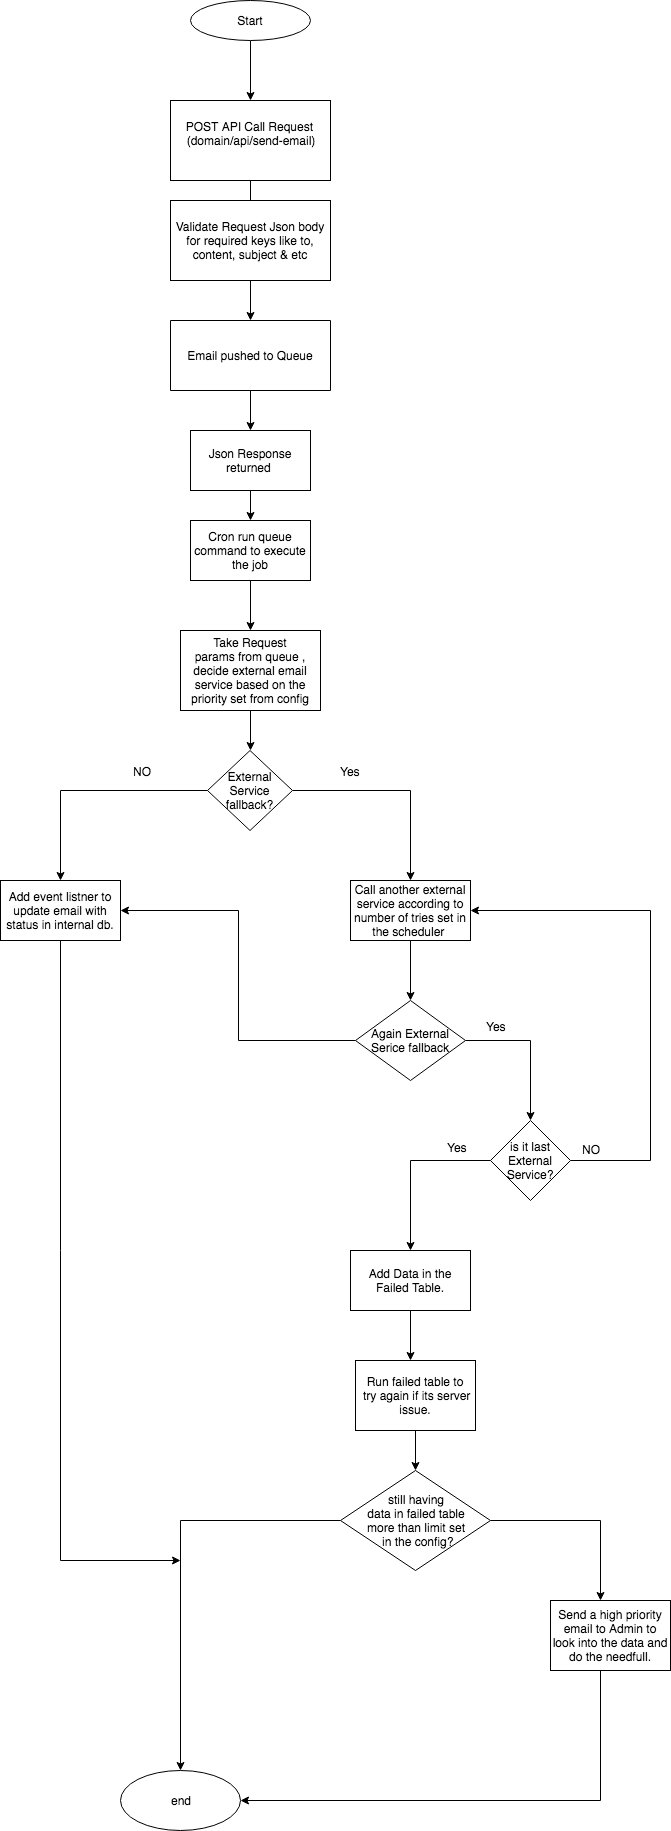

The diagram above was exported from draw.io. Its source (the exported page's mxGraphModel, read from the mxfile embedded in the PNG):
<mxGraphModel dx="918" dy="1564" grid="1" gridSize="10" guides="1" tooltips="1" connect="1" arrows="1" fold="1" page="1" pageScale="1" pageWidth="850" pageHeight="1100" math="0" shadow="0">
  <root>
    <mxCell id="0" />
    <mxCell id="1" parent="0" />
    <mxCell id="GDwNNQxzOOOwWwCRdpE0-3" value="" style="edgeStyle=orthogonalEdgeStyle;rounded=0;orthogonalLoop=1;jettySize=auto;html=1;" edge="1" parent="1" source="GDwNNQxzOOOwWwCRdpE0-1" target="GDwNNQxzOOOwWwCRdpE0-2">
      <mxGeometry relative="1" as="geometry" />
    </mxCell>
    <mxCell id="GDwNNQxzOOOwWwCRdpE0-1" value="POST API Call Request&amp;nbsp;&lt;br&gt;(domain/api/send-email)&lt;br&gt;&lt;br&gt;" style="rounded=0;whiteSpace=wrap;html=1;" vertex="1" parent="1">
      <mxGeometry x="330" y="60" width="160" height="80" as="geometry" />
    </mxCell>
    <mxCell id="GDwNNQxzOOOwWwCRdpE0-7" style="edgeStyle=orthogonalEdgeStyle;rounded=0;orthogonalLoop=1;jettySize=auto;html=1;" edge="1" parent="1" source="GDwNNQxzOOOwWwCRdpE0-2">
      <mxGeometry relative="1" as="geometry">
        <mxPoint x="410" y="390" as="targetPoint" />
      </mxGeometry>
    </mxCell>
    <mxCell id="GDwNNQxzOOOwWwCRdpE0-2" value="Email pushed to Queue" style="rounded=0;whiteSpace=wrap;html=1;direction=south;" vertex="1" parent="1">
      <mxGeometry x="330" y="280" width="160" height="70" as="geometry" />
    </mxCell>
    <mxCell id="GDwNNQxzOOOwWwCRdpE0-4" value="Validate Request Json body for required keys like to, content, subject &amp;amp; etc" style="rounded=0;whiteSpace=wrap;html=1;" vertex="1" parent="1">
      <mxGeometry x="330" y="160" width="160" height="80" as="geometry" />
    </mxCell>
    <mxCell id="GDwNNQxzOOOwWwCRdpE0-6" style="edgeStyle=orthogonalEdgeStyle;rounded=0;orthogonalLoop=1;jettySize=auto;html=1;entryX=0.5;entryY=0;entryDx=0;entryDy=0;" edge="1" parent="1" source="GDwNNQxzOOOwWwCRdpE0-5" target="GDwNNQxzOOOwWwCRdpE0-1">
      <mxGeometry relative="1" as="geometry" />
    </mxCell>
    <mxCell id="GDwNNQxzOOOwWwCRdpE0-5" value="Start" style="ellipse;whiteSpace=wrap;html=1;" vertex="1" parent="1">
      <mxGeometry x="350" y="-40" width="120" height="40" as="geometry" />
    </mxCell>
    <mxCell id="GDwNNQxzOOOwWwCRdpE0-9" style="edgeStyle=orthogonalEdgeStyle;rounded=0;orthogonalLoop=1;jettySize=auto;html=1;" edge="1" parent="1" source="GDwNNQxzOOOwWwCRdpE0-8" target="GDwNNQxzOOOwWwCRdpE0-10">
      <mxGeometry relative="1" as="geometry">
        <mxPoint x="410" y="510" as="targetPoint" />
      </mxGeometry>
    </mxCell>
    <mxCell id="GDwNNQxzOOOwWwCRdpE0-8" value="Json Response returned&amp;nbsp;" style="rounded=0;whiteSpace=wrap;html=1;" vertex="1" parent="1">
      <mxGeometry x="350" y="390" width="120" height="60" as="geometry" />
    </mxCell>
    <mxCell id="GDwNNQxzOOOwWwCRdpE0-11" style="edgeStyle=orthogonalEdgeStyle;rounded=0;orthogonalLoop=1;jettySize=auto;html=1;" edge="1" parent="1" source="GDwNNQxzOOOwWwCRdpE0-10">
      <mxGeometry relative="1" as="geometry">
        <mxPoint x="410" y="590" as="targetPoint" />
      </mxGeometry>
    </mxCell>
    <mxCell id="GDwNNQxzOOOwWwCRdpE0-10" value="Cron&amp;nbsp;run queue command to execute the job" style="rounded=0;whiteSpace=wrap;html=1;" vertex="1" parent="1">
      <mxGeometry x="350" y="480" width="120" height="60" as="geometry" />
    </mxCell>
    <mxCell id="GDwNNQxzOOOwWwCRdpE0-14" style="edgeStyle=orthogonalEdgeStyle;rounded=0;orthogonalLoop=1;jettySize=auto;html=1;entryX=0.5;entryY=0;entryDx=0;entryDy=0;" edge="1" parent="1" source="GDwNNQxzOOOwWwCRdpE0-12" target="GDwNNQxzOOOwWwCRdpE0-13">
      <mxGeometry relative="1" as="geometry" />
    </mxCell>
    <mxCell id="GDwNNQxzOOOwWwCRdpE0-12" value="Take Request params&amp;nbsp;from queue , decide external email service based on the priority set from config" style="rounded=0;whiteSpace=wrap;html=1;" vertex="1" parent="1">
      <mxGeometry x="340" y="590" width="140" height="80" as="geometry" />
    </mxCell>
    <mxCell id="GDwNNQxzOOOwWwCRdpE0-15" style="edgeStyle=orthogonalEdgeStyle;rounded=0;orthogonalLoop=1;jettySize=auto;html=1;" edge="1" parent="1" source="GDwNNQxzOOOwWwCRdpE0-13">
      <mxGeometry relative="1" as="geometry">
        <mxPoint x="570" y="840" as="targetPoint" />
      </mxGeometry>
    </mxCell>
    <mxCell id="GDwNNQxzOOOwWwCRdpE0-17" style="edgeStyle=orthogonalEdgeStyle;rounded=0;orthogonalLoop=1;jettySize=auto;html=1;" edge="1" parent="1" source="GDwNNQxzOOOwWwCRdpE0-13">
      <mxGeometry relative="1" as="geometry">
        <mxPoint x="220" y="840" as="targetPoint" />
      </mxGeometry>
    </mxCell>
    <mxCell id="GDwNNQxzOOOwWwCRdpE0-13" value="External Service fallback?" style="rhombus;whiteSpace=wrap;html=1;" vertex="1" parent="1">
      <mxGeometry x="367" y="710" width="85" height="80" as="geometry" />
    </mxCell>
    <mxCell id="GDwNNQxzOOOwWwCRdpE0-16" value="Yes" style="text;html=1;resizable=0;points=[];autosize=1;align=left;verticalAlign=top;spacingTop=-4;" vertex="1" parent="1">
      <mxGeometry x="498" y="722" width="40" height="20" as="geometry" />
    </mxCell>
    <mxCell id="GDwNNQxzOOOwWwCRdpE0-18" value="NO" style="text;html=1;resizable=0;points=[];autosize=1;align=left;verticalAlign=top;spacingTop=-4;" vertex="1" parent="1">
      <mxGeometry x="291" y="722" width="30" height="20" as="geometry" />
    </mxCell>
    <mxCell id="GDwNNQxzOOOwWwCRdpE0-49" style="edgeStyle=orthogonalEdgeStyle;rounded=0;orthogonalLoop=1;jettySize=auto;html=1;" edge="1" parent="1" source="GDwNNQxzOOOwWwCRdpE0-20">
      <mxGeometry relative="1" as="geometry">
        <mxPoint x="340" y="1520" as="targetPoint" />
        <Array as="points">
          <mxPoint x="220" y="1520" />
        </Array>
      </mxGeometry>
    </mxCell>
    <mxCell id="GDwNNQxzOOOwWwCRdpE0-20" value="Add event listner to update email with status in internal db." style="rounded=0;whiteSpace=wrap;html=1;" vertex="1" parent="1">
      <mxGeometry x="160" y="840" width="120" height="60" as="geometry" />
    </mxCell>
    <mxCell id="GDwNNQxzOOOwWwCRdpE0-24" style="edgeStyle=orthogonalEdgeStyle;rounded=0;orthogonalLoop=1;jettySize=auto;html=1;entryX=0.5;entryY=0;entryDx=0;entryDy=0;" edge="1" parent="1" source="GDwNNQxzOOOwWwCRdpE0-22" target="GDwNNQxzOOOwWwCRdpE0-23">
      <mxGeometry relative="1" as="geometry" />
    </mxCell>
    <mxCell id="GDwNNQxzOOOwWwCRdpE0-22" value="Call another external service according to number of tries set in the scheduler&amp;nbsp;" style="rounded=0;whiteSpace=wrap;html=1;" vertex="1" parent="1">
      <mxGeometry x="510" y="840" width="120" height="60" as="geometry" />
    </mxCell>
    <mxCell id="GDwNNQxzOOOwWwCRdpE0-25" style="edgeStyle=orthogonalEdgeStyle;rounded=0;orthogonalLoop=1;jettySize=auto;html=1;" edge="1" parent="1" source="GDwNNQxzOOOwWwCRdpE0-23">
      <mxGeometry relative="1" as="geometry">
        <mxPoint x="690" y="1080" as="targetPoint" />
      </mxGeometry>
    </mxCell>
    <mxCell id="GDwNNQxzOOOwWwCRdpE0-34" style="edgeStyle=orthogonalEdgeStyle;rounded=0;orthogonalLoop=1;jettySize=auto;html=1;entryX=1;entryY=0.5;entryDx=0;entryDy=0;" edge="1" parent="1" source="GDwNNQxzOOOwWwCRdpE0-23" target="GDwNNQxzOOOwWwCRdpE0-20">
      <mxGeometry relative="1" as="geometry" />
    </mxCell>
    <mxCell id="GDwNNQxzOOOwWwCRdpE0-23" value="Again External Serice fallback" style="rhombus;whiteSpace=wrap;html=1;" vertex="1" parent="1">
      <mxGeometry x="515" y="960" width="110" height="80" as="geometry" />
    </mxCell>
    <mxCell id="GDwNNQxzOOOwWwCRdpE0-27" style="edgeStyle=orthogonalEdgeStyle;rounded=0;orthogonalLoop=1;jettySize=auto;html=1;entryX=1;entryY=0.5;entryDx=0;entryDy=0;" edge="1" parent="1" source="GDwNNQxzOOOwWwCRdpE0-26" target="GDwNNQxzOOOwWwCRdpE0-22">
      <mxGeometry relative="1" as="geometry">
        <mxPoint x="780" y="880" as="targetPoint" />
        <Array as="points">
          <mxPoint x="810" y="1120" />
          <mxPoint x="810" y="870" />
        </Array>
      </mxGeometry>
    </mxCell>
    <mxCell id="GDwNNQxzOOOwWwCRdpE0-32" style="edgeStyle=orthogonalEdgeStyle;rounded=0;orthogonalLoop=1;jettySize=auto;html=1;" edge="1" parent="1" source="GDwNNQxzOOOwWwCRdpE0-26">
      <mxGeometry relative="1" as="geometry">
        <mxPoint x="570" y="1210" as="targetPoint" />
      </mxGeometry>
    </mxCell>
    <mxCell id="GDwNNQxzOOOwWwCRdpE0-26" value="is it last External Service?" style="rhombus;whiteSpace=wrap;html=1;" vertex="1" parent="1">
      <mxGeometry x="650" y="1080" width="80" height="80" as="geometry" />
    </mxCell>
    <mxCell id="GDwNNQxzOOOwWwCRdpE0-28" value="NO" style="text;html=1;resizable=0;points=[];autosize=1;align=left;verticalAlign=top;spacingTop=-4;" vertex="1" parent="1">
      <mxGeometry x="740" y="1100" width="30" height="20" as="geometry" />
    </mxCell>
    <mxCell id="GDwNNQxzOOOwWwCRdpE0-31" value="Yes" style="text;html=1;resizable=0;points=[];autosize=1;align=left;verticalAlign=top;spacingTop=-4;" vertex="1" parent="1">
      <mxGeometry x="644" y="977" width="40" height="20" as="geometry" />
    </mxCell>
    <mxCell id="GDwNNQxzOOOwWwCRdpE0-33" value="Yes" style="text;html=1;resizable=0;points=[];autosize=1;align=left;verticalAlign=top;spacingTop=-4;" vertex="1" parent="1">
      <mxGeometry x="605" y="1098" width="40" height="20" as="geometry" />
    </mxCell>
    <mxCell id="GDwNNQxzOOOwWwCRdpE0-37" style="edgeStyle=orthogonalEdgeStyle;rounded=0;orthogonalLoop=1;jettySize=auto;html=1;entryX=0.5;entryY=0;entryDx=0;entryDy=0;" edge="1" parent="1" source="GDwNNQxzOOOwWwCRdpE0-35">
      <mxGeometry relative="1" as="geometry">
        <mxPoint x="570" y="1320" as="targetPoint" />
      </mxGeometry>
    </mxCell>
    <mxCell id="GDwNNQxzOOOwWwCRdpE0-35" value="Add Data in the Failed Table." style="rounded=0;whiteSpace=wrap;html=1;" vertex="1" parent="1">
      <mxGeometry x="510" y="1210" width="120" height="60" as="geometry" />
    </mxCell>
    <mxCell id="GDwNNQxzOOOwWwCRdpE0-42" style="edgeStyle=orthogonalEdgeStyle;rounded=0;orthogonalLoop=1;jettySize=auto;html=1;entryX=0.5;entryY=0;entryDx=0;entryDy=0;" edge="1" parent="1" source="GDwNNQxzOOOwWwCRdpE0-40" target="GDwNNQxzOOOwWwCRdpE0-41">
      <mxGeometry relative="1" as="geometry" />
    </mxCell>
    <mxCell id="GDwNNQxzOOOwWwCRdpE0-40" value="&lt;span&gt;Run failed table to&lt;/span&gt;&lt;br&gt;&lt;span&gt;&amp;nbsp;try again if its server issue.&lt;/span&gt;" style="rounded=0;whiteSpace=wrap;html=1;" vertex="1" parent="1">
      <mxGeometry x="515" y="1320" width="120" height="70" as="geometry" />
    </mxCell>
    <mxCell id="GDwNNQxzOOOwWwCRdpE0-43" style="edgeStyle=orthogonalEdgeStyle;rounded=0;orthogonalLoop=1;jettySize=auto;html=1;" edge="1" parent="1" source="GDwNNQxzOOOwWwCRdpE0-41">
      <mxGeometry relative="1" as="geometry">
        <mxPoint x="760" y="1560" as="targetPoint" />
      </mxGeometry>
    </mxCell>
    <mxCell id="GDwNNQxzOOOwWwCRdpE0-48" style="edgeStyle=orthogonalEdgeStyle;rounded=0;orthogonalLoop=1;jettySize=auto;html=1;entryX=0.5;entryY=0;entryDx=0;entryDy=0;" edge="1" parent="1" source="GDwNNQxzOOOwWwCRdpE0-41" target="GDwNNQxzOOOwWwCRdpE0-46">
      <mxGeometry relative="1" as="geometry">
        <mxPoint x="340" y="1560" as="targetPoint" />
      </mxGeometry>
    </mxCell>
    <mxCell id="GDwNNQxzOOOwWwCRdpE0-41" value="still having&lt;br&gt;&amp;nbsp;data in failed table &lt;br&gt;more than limit set&lt;br&gt;&amp;nbsp;in the config?" style="rhombus;whiteSpace=wrap;html=1;" vertex="1" parent="1">
      <mxGeometry x="500" y="1430" width="150" height="100" as="geometry" />
    </mxCell>
    <mxCell id="GDwNNQxzOOOwWwCRdpE0-47" style="edgeStyle=orthogonalEdgeStyle;rounded=0;orthogonalLoop=1;jettySize=auto;html=1;entryX=1;entryY=0.5;entryDx=0;entryDy=0;" edge="1" parent="1" source="GDwNNQxzOOOwWwCRdpE0-44" target="GDwNNQxzOOOwWwCRdpE0-46">
      <mxGeometry relative="1" as="geometry">
        <Array as="points">
          <mxPoint x="760" y="1760" />
        </Array>
      </mxGeometry>
    </mxCell>
    <mxCell id="GDwNNQxzOOOwWwCRdpE0-44" value="Send a high priority email to Admin to look into the data and do the needfull." style="rounded=0;whiteSpace=wrap;html=1;" vertex="1" parent="1">
      <mxGeometry x="710" y="1560" width="120" height="70" as="geometry" />
    </mxCell>
    <mxCell id="GDwNNQxzOOOwWwCRdpE0-46" value="end" style="ellipse;whiteSpace=wrap;html=1;" vertex="1" parent="1">
      <mxGeometry x="280" y="1730" width="120" height="60" as="geometry" />
    </mxCell>
  </root>
</mxGraphModel>